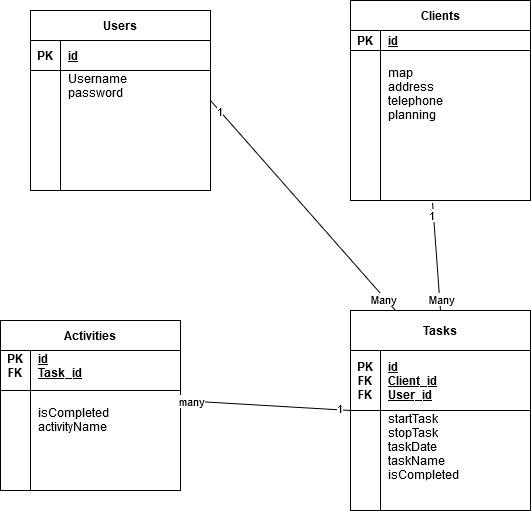

The diagram above was exported from draw.io. Its source (the exported page's mxGraphModel, read from the mxfile embedded in the PNG):
<mxGraphModel dx="1262" dy="721" grid="1" gridSize="10" guides="1" tooltips="1" connect="1" arrows="1" fold="1" page="1" pageScale="1" pageWidth="850" pageHeight="1100" math="0" shadow="0" extFonts="Permanent Marker^https://fonts.googleapis.com/css?family=Permanent+Marker">
  <root>
    <mxCell id="0" />
    <mxCell id="1" parent="0" />
    <mxCell id="qp9gyoNSPPs4CYKaGDF8-27" value="Users" style="shape=table;startSize=30;container=1;collapsible=1;childLayout=tableLayout;fixedRows=1;rowLines=0;fontStyle=1;align=center;resizeLast=1;" parent="1" vertex="1">
      <mxGeometry x="80" y="80" width="180" height="180" as="geometry" />
    </mxCell>
    <mxCell id="qp9gyoNSPPs4CYKaGDF8-28" value="" style="shape=partialRectangle;collapsible=0;dropTarget=0;pointerEvents=0;fillColor=none;top=0;left=0;bottom=1;right=0;points=[[0,0.5],[1,0.5]];portConstraint=eastwest;" parent="qp9gyoNSPPs4CYKaGDF8-27" vertex="1">
      <mxGeometry y="30" width="180" height="30" as="geometry" />
    </mxCell>
    <mxCell id="qp9gyoNSPPs4CYKaGDF8-29" value="PK" style="shape=partialRectangle;connectable=0;fillColor=none;top=0;left=0;bottom=0;right=0;fontStyle=1;overflow=hidden;" parent="qp9gyoNSPPs4CYKaGDF8-28" vertex="1">
      <mxGeometry width="30" height="30" as="geometry" />
    </mxCell>
    <mxCell id="qp9gyoNSPPs4CYKaGDF8-30" value="id" style="shape=partialRectangle;connectable=0;fillColor=none;top=0;left=0;bottom=0;right=0;align=left;spacingLeft=6;fontStyle=5;overflow=hidden;" parent="qp9gyoNSPPs4CYKaGDF8-28" vertex="1">
      <mxGeometry x="30" width="150" height="30" as="geometry" />
    </mxCell>
    <mxCell id="qp9gyoNSPPs4CYKaGDF8-31" value="" style="shape=partialRectangle;collapsible=0;dropTarget=0;pointerEvents=0;fillColor=none;top=0;left=0;bottom=0;right=0;points=[[0,0.5],[1,0.5]];portConstraint=eastwest;" parent="qp9gyoNSPPs4CYKaGDF8-27" vertex="1">
      <mxGeometry y="60" width="180" height="60" as="geometry" />
    </mxCell>
    <mxCell id="qp9gyoNSPPs4CYKaGDF8-32" value="" style="shape=partialRectangle;connectable=0;fillColor=none;top=0;left=0;bottom=0;right=0;editable=1;overflow=hidden;" parent="qp9gyoNSPPs4CYKaGDF8-31" vertex="1">
      <mxGeometry width="30" height="60" as="geometry" />
    </mxCell>
    <mxCell id="qp9gyoNSPPs4CYKaGDF8-33" value="Username&#10;password&#10;&#10;&#10;" style="shape=partialRectangle;connectable=0;fillColor=none;top=0;left=0;bottom=0;right=0;align=left;spacingLeft=6;overflow=hidden;" parent="qp9gyoNSPPs4CYKaGDF8-31" vertex="1">
      <mxGeometry x="30" width="150" height="60" as="geometry" />
    </mxCell>
    <mxCell id="qp9gyoNSPPs4CYKaGDF8-34" value="" style="shape=partialRectangle;collapsible=0;dropTarget=0;pointerEvents=0;fillColor=none;top=0;left=0;bottom=0;right=0;points=[[0,0.5],[1,0.5]];portConstraint=eastwest;" parent="qp9gyoNSPPs4CYKaGDF8-27" vertex="1">
      <mxGeometry y="120" width="180" height="30" as="geometry" />
    </mxCell>
    <mxCell id="qp9gyoNSPPs4CYKaGDF8-35" value="" style="shape=partialRectangle;connectable=0;fillColor=none;top=0;left=0;bottom=0;right=0;editable=1;overflow=hidden;" parent="qp9gyoNSPPs4CYKaGDF8-34" vertex="1">
      <mxGeometry width="30" height="30" as="geometry" />
    </mxCell>
    <mxCell id="qp9gyoNSPPs4CYKaGDF8-36" value="" style="shape=partialRectangle;connectable=0;fillColor=none;top=0;left=0;bottom=0;right=0;align=left;spacingLeft=6;overflow=hidden;" parent="qp9gyoNSPPs4CYKaGDF8-34" vertex="1">
      <mxGeometry x="30" width="150" height="30" as="geometry" />
    </mxCell>
    <mxCell id="qp9gyoNSPPs4CYKaGDF8-37" value="" style="shape=partialRectangle;collapsible=0;dropTarget=0;pointerEvents=0;fillColor=none;top=0;left=0;bottom=0;right=0;points=[[0,0.5],[1,0.5]];portConstraint=eastwest;" parent="qp9gyoNSPPs4CYKaGDF8-27" vertex="1">
      <mxGeometry y="150" width="180" height="30" as="geometry" />
    </mxCell>
    <mxCell id="qp9gyoNSPPs4CYKaGDF8-38" value="" style="shape=partialRectangle;connectable=0;fillColor=none;top=0;left=0;bottom=0;right=0;editable=1;overflow=hidden;" parent="qp9gyoNSPPs4CYKaGDF8-37" vertex="1">
      <mxGeometry width="30" height="30" as="geometry" />
    </mxCell>
    <mxCell id="qp9gyoNSPPs4CYKaGDF8-39" value="" style="shape=partialRectangle;connectable=0;fillColor=none;top=0;left=0;bottom=0;right=0;align=left;spacingLeft=6;overflow=hidden;" parent="qp9gyoNSPPs4CYKaGDF8-37" vertex="1">
      <mxGeometry x="30" width="150" height="30" as="geometry" />
    </mxCell>
    <mxCell id="qp9gyoNSPPs4CYKaGDF8-40" value="Activities" style="shape=table;startSize=30;container=1;collapsible=1;childLayout=tableLayout;fixedRows=1;rowLines=0;fontStyle=1;align=center;resizeLast=1;" parent="1" vertex="1">
      <mxGeometry x="50" y="390" width="180" height="169.9999999999999" as="geometry" />
    </mxCell>
    <mxCell id="qp9gyoNSPPs4CYKaGDF8-41" value="" style="shape=partialRectangle;collapsible=0;dropTarget=0;pointerEvents=0;fillColor=none;top=0;left=0;bottom=1;right=0;points=[[0,0.5],[1,0.5]];portConstraint=eastwest;" parent="qp9gyoNSPPs4CYKaGDF8-40" vertex="1">
      <mxGeometry y="30" width="180" height="40" as="geometry" />
    </mxCell>
    <mxCell id="qp9gyoNSPPs4CYKaGDF8-42" value="PK&#10;FK&#10;" style="shape=partialRectangle;connectable=0;fillColor=none;top=0;left=0;bottom=0;right=0;fontStyle=1;overflow=hidden;" parent="qp9gyoNSPPs4CYKaGDF8-41" vertex="1">
      <mxGeometry width="30" height="40" as="geometry" />
    </mxCell>
    <mxCell id="qp9gyoNSPPs4CYKaGDF8-43" value="id&#10;Task_id&#10;" style="shape=partialRectangle;connectable=0;fillColor=none;top=0;left=0;bottom=0;right=0;align=left;spacingLeft=6;fontStyle=5;overflow=hidden;" parent="qp9gyoNSPPs4CYKaGDF8-41" vertex="1">
      <mxGeometry x="30" width="150" height="40" as="geometry" />
    </mxCell>
    <mxCell id="qp9gyoNSPPs4CYKaGDF8-44" value="" style="shape=partialRectangle;collapsible=0;dropTarget=0;pointerEvents=0;fillColor=none;top=0;left=0;bottom=0;right=0;points=[[0,0.5],[1,0.5]];portConstraint=eastwest;" parent="qp9gyoNSPPs4CYKaGDF8-40" vertex="1">
      <mxGeometry y="70" width="180" height="70" as="geometry" />
    </mxCell>
    <mxCell id="qp9gyoNSPPs4CYKaGDF8-45" value="" style="shape=partialRectangle;connectable=0;fillColor=none;top=0;left=0;bottom=0;right=0;editable=1;overflow=hidden;" parent="qp9gyoNSPPs4CYKaGDF8-44" vertex="1">
      <mxGeometry width="30" height="70" as="geometry" />
    </mxCell>
    <mxCell id="qp9gyoNSPPs4CYKaGDF8-46" value="&#10;isCompleted&#10;activityName&#10;&#10;&#10;" style="shape=partialRectangle;connectable=0;fillColor=none;top=0;left=0;bottom=0;right=0;align=left;spacingLeft=6;overflow=hidden;" parent="qp9gyoNSPPs4CYKaGDF8-44" vertex="1">
      <mxGeometry x="30" width="150" height="70" as="geometry" />
    </mxCell>
    <mxCell id="qp9gyoNSPPs4CYKaGDF8-50" value="" style="shape=partialRectangle;collapsible=0;dropTarget=0;pointerEvents=0;fillColor=none;top=0;left=0;bottom=0;right=0;points=[[0,0.5],[1,0.5]];portConstraint=eastwest;" parent="qp9gyoNSPPs4CYKaGDF8-40" vertex="1">
      <mxGeometry y="140" width="180" height="30" as="geometry" />
    </mxCell>
    <mxCell id="qp9gyoNSPPs4CYKaGDF8-51" value="" style="shape=partialRectangle;connectable=0;fillColor=none;top=0;left=0;bottom=0;right=0;editable=1;overflow=hidden;" parent="qp9gyoNSPPs4CYKaGDF8-50" vertex="1">
      <mxGeometry width="30" height="30" as="geometry" />
    </mxCell>
    <mxCell id="qp9gyoNSPPs4CYKaGDF8-52" value="" style="shape=partialRectangle;connectable=0;fillColor=none;top=0;left=0;bottom=0;right=0;align=left;spacingLeft=6;overflow=hidden;" parent="qp9gyoNSPPs4CYKaGDF8-50" vertex="1">
      <mxGeometry x="30" width="150" height="30" as="geometry" />
    </mxCell>
    <mxCell id="qp9gyoNSPPs4CYKaGDF8-53" value="Clients" style="shape=table;startSize=30;container=1;collapsible=1;childLayout=tableLayout;fixedRows=1;rowLines=0;fontStyle=1;align=center;resizeLast=1;" parent="1" vertex="1">
      <mxGeometry x="400" y="70" width="180" height="200" as="geometry" />
    </mxCell>
    <mxCell id="qp9gyoNSPPs4CYKaGDF8-54" value="" style="shape=partialRectangle;collapsible=0;dropTarget=0;pointerEvents=0;fillColor=none;top=0;left=0;bottom=1;right=0;points=[[0,0.5],[1,0.5]];portConstraint=eastwest;" parent="qp9gyoNSPPs4CYKaGDF8-53" vertex="1">
      <mxGeometry y="30" width="180" height="20" as="geometry" />
    </mxCell>
    <mxCell id="qp9gyoNSPPs4CYKaGDF8-55" value="PK" style="shape=partialRectangle;connectable=0;fillColor=none;top=0;left=0;bottom=0;right=0;fontStyle=1;overflow=hidden;" parent="qp9gyoNSPPs4CYKaGDF8-54" vertex="1">
      <mxGeometry width="30" height="20" as="geometry" />
    </mxCell>
    <mxCell id="qp9gyoNSPPs4CYKaGDF8-56" value="id" style="shape=partialRectangle;connectable=0;fillColor=none;top=0;left=0;bottom=0;right=0;align=left;spacingLeft=6;fontStyle=5;overflow=hidden;" parent="qp9gyoNSPPs4CYKaGDF8-54" vertex="1">
      <mxGeometry x="30" width="150" height="20" as="geometry" />
    </mxCell>
    <mxCell id="qp9gyoNSPPs4CYKaGDF8-57" value="" style="shape=partialRectangle;collapsible=0;dropTarget=0;pointerEvents=0;fillColor=none;top=0;left=0;bottom=0;right=0;points=[[0,0.5],[1,0.5]];portConstraint=eastwest;" parent="qp9gyoNSPPs4CYKaGDF8-53" vertex="1">
      <mxGeometry y="50" width="180" height="100" as="geometry" />
    </mxCell>
    <mxCell id="qp9gyoNSPPs4CYKaGDF8-58" value="" style="shape=partialRectangle;connectable=0;fillColor=none;top=0;left=0;bottom=0;right=0;editable=1;overflow=hidden;" parent="qp9gyoNSPPs4CYKaGDF8-57" vertex="1">
      <mxGeometry width="30" height="100" as="geometry" />
    </mxCell>
    <mxCell id="qp9gyoNSPPs4CYKaGDF8-59" value="&#10;map&#10;address&#10;telephone&#10;planning&#10;&#10;" style="shape=partialRectangle;connectable=0;fillColor=none;top=0;left=0;bottom=0;right=0;align=left;spacingLeft=6;overflow=hidden;" parent="qp9gyoNSPPs4CYKaGDF8-57" vertex="1">
      <mxGeometry x="30" width="150" height="100" as="geometry" />
    </mxCell>
    <mxCell id="qp9gyoNSPPs4CYKaGDF8-60" value="" style="shape=partialRectangle;collapsible=0;dropTarget=0;pointerEvents=0;fillColor=none;top=0;left=0;bottom=0;right=0;points=[[0,0.5],[1,0.5]];portConstraint=eastwest;" parent="qp9gyoNSPPs4CYKaGDF8-53" vertex="1">
      <mxGeometry y="150" width="180" height="20" as="geometry" />
    </mxCell>
    <mxCell id="qp9gyoNSPPs4CYKaGDF8-61" value="" style="shape=partialRectangle;connectable=0;fillColor=none;top=0;left=0;bottom=0;right=0;editable=1;overflow=hidden;" parent="qp9gyoNSPPs4CYKaGDF8-60" vertex="1">
      <mxGeometry width="30" height="20" as="geometry" />
    </mxCell>
    <mxCell id="qp9gyoNSPPs4CYKaGDF8-62" value="" style="shape=partialRectangle;connectable=0;fillColor=none;top=0;left=0;bottom=0;right=0;align=left;spacingLeft=6;overflow=hidden;" parent="qp9gyoNSPPs4CYKaGDF8-60" vertex="1">
      <mxGeometry x="30" width="150" height="20" as="geometry" />
    </mxCell>
    <mxCell id="qp9gyoNSPPs4CYKaGDF8-63" value="" style="shape=partialRectangle;collapsible=0;dropTarget=0;pointerEvents=0;fillColor=none;top=0;left=0;bottom=0;right=0;points=[[0,0.5],[1,0.5]];portConstraint=eastwest;" parent="qp9gyoNSPPs4CYKaGDF8-53" vertex="1">
      <mxGeometry y="170" width="180" height="30" as="geometry" />
    </mxCell>
    <mxCell id="qp9gyoNSPPs4CYKaGDF8-64" value="" style="shape=partialRectangle;connectable=0;fillColor=none;top=0;left=0;bottom=0;right=0;editable=1;overflow=hidden;" parent="qp9gyoNSPPs4CYKaGDF8-63" vertex="1">
      <mxGeometry width="30" height="30" as="geometry" />
    </mxCell>
    <mxCell id="qp9gyoNSPPs4CYKaGDF8-65" value="" style="shape=partialRectangle;connectable=0;fillColor=none;top=0;left=0;bottom=0;right=0;align=left;spacingLeft=6;overflow=hidden;" parent="qp9gyoNSPPs4CYKaGDF8-63" vertex="1">
      <mxGeometry x="30" width="150" height="30" as="geometry" />
    </mxCell>
    <mxCell id="qp9gyoNSPPs4CYKaGDF8-66" value="Tasks" style="shape=table;startSize=40;container=1;collapsible=1;childLayout=tableLayout;fixedRows=1;rowLines=0;fontStyle=1;align=center;resizeLast=1;" parent="1" vertex="1">
      <mxGeometry x="400" y="380" width="180" height="200" as="geometry" />
    </mxCell>
    <mxCell id="qp9gyoNSPPs4CYKaGDF8-67" value="" style="shape=partialRectangle;collapsible=0;dropTarget=0;pointerEvents=0;fillColor=none;top=0;left=0;bottom=1;right=0;points=[[0,0.5],[1,0.5]];portConstraint=eastwest;" parent="qp9gyoNSPPs4CYKaGDF8-66" vertex="1">
      <mxGeometry y="40" width="180" height="60" as="geometry" />
    </mxCell>
    <mxCell id="qp9gyoNSPPs4CYKaGDF8-68" value="PK&#10;FK&#10;FK" style="shape=partialRectangle;connectable=0;fillColor=none;top=0;left=0;bottom=0;right=0;fontStyle=1;overflow=hidden;" parent="qp9gyoNSPPs4CYKaGDF8-67" vertex="1">
      <mxGeometry width="30" height="60" as="geometry" />
    </mxCell>
    <mxCell id="qp9gyoNSPPs4CYKaGDF8-69" value="id&#10;Client_id&#10;User_id" style="shape=partialRectangle;connectable=0;fillColor=none;top=0;left=0;bottom=0;right=0;align=left;spacingLeft=6;fontStyle=5;overflow=hidden;" parent="qp9gyoNSPPs4CYKaGDF8-67" vertex="1">
      <mxGeometry x="30" width="150" height="60" as="geometry" />
    </mxCell>
    <mxCell id="qp9gyoNSPPs4CYKaGDF8-70" value="" style="shape=partialRectangle;collapsible=0;dropTarget=0;pointerEvents=0;fillColor=none;top=0;left=0;bottom=0;right=0;points=[[0,0.5],[1,0.5]];portConstraint=eastwest;" parent="qp9gyoNSPPs4CYKaGDF8-66" vertex="1">
      <mxGeometry y="100" width="180" height="70" as="geometry" />
    </mxCell>
    <mxCell id="qp9gyoNSPPs4CYKaGDF8-71" value="" style="shape=partialRectangle;connectable=0;fillColor=none;top=0;left=0;bottom=0;right=0;editable=1;overflow=hidden;" parent="qp9gyoNSPPs4CYKaGDF8-70" vertex="1">
      <mxGeometry width="30" height="70" as="geometry" />
    </mxCell>
    <mxCell id="qp9gyoNSPPs4CYKaGDF8-72" value="startTask&#10;stopTask&#10;taskDate&#10;taskName&#10;isCompleted&#10;&#10;&#10;&#10;&#10;&#10;&#10;" style="shape=partialRectangle;connectable=0;fillColor=none;top=0;left=0;bottom=0;right=0;align=left;spacingLeft=6;overflow=hidden;" parent="qp9gyoNSPPs4CYKaGDF8-70" vertex="1">
      <mxGeometry x="30" width="150" height="70" as="geometry" />
    </mxCell>
    <mxCell id="qp9gyoNSPPs4CYKaGDF8-76" value="" style="shape=partialRectangle;collapsible=0;dropTarget=0;pointerEvents=0;fillColor=none;top=0;left=0;bottom=0;right=0;points=[[0,0.5],[1,0.5]];portConstraint=eastwest;" parent="qp9gyoNSPPs4CYKaGDF8-66" vertex="1">
      <mxGeometry y="170" width="180" height="30" as="geometry" />
    </mxCell>
    <mxCell id="qp9gyoNSPPs4CYKaGDF8-77" value="" style="shape=partialRectangle;connectable=0;fillColor=none;top=0;left=0;bottom=0;right=0;editable=1;overflow=hidden;" parent="qp9gyoNSPPs4CYKaGDF8-76" vertex="1">
      <mxGeometry width="30" height="30" as="geometry" />
    </mxCell>
    <mxCell id="qp9gyoNSPPs4CYKaGDF8-78" value="" style="shape=partialRectangle;connectable=0;fillColor=none;top=0;left=0;bottom=0;right=0;align=left;spacingLeft=6;overflow=hidden;" parent="qp9gyoNSPPs4CYKaGDF8-76" vertex="1">
      <mxGeometry x="30" width="150" height="30" as="geometry" />
    </mxCell>
    <mxCell id="qp9gyoNSPPs4CYKaGDF8-86" value="" style="endArrow=none;html=1;exitX=1;exitY=0.5;exitDx=0;exitDy=0;entryX=0.25;entryY=0;entryDx=0;entryDy=0;" parent="1" source="qp9gyoNSPPs4CYKaGDF8-27" target="qp9gyoNSPPs4CYKaGDF8-66" edge="1">
      <mxGeometry width="50" height="50" relative="1" as="geometry">
        <mxPoint x="350" y="220" as="sourcePoint" />
        <mxPoint x="400" y="170" as="targetPoint" />
      </mxGeometry>
    </mxCell>
    <mxCell id="qp9gyoNSPPs4CYKaGDF8-96" value="1" style="edgeLabel;html=1;align=center;verticalAlign=middle;resizable=0;points=[];" parent="qp9gyoNSPPs4CYKaGDF8-86" vertex="1" connectable="0">
      <mxGeometry x="-0.9011" relative="1" as="geometry">
        <mxPoint x="-1" as="offset" />
      </mxGeometry>
    </mxCell>
    <mxCell id="qp9gyoNSPPs4CYKaGDF8-97" value="Many" style="edgeLabel;html=1;align=center;verticalAlign=middle;resizable=0;points=[];" parent="qp9gyoNSPPs4CYKaGDF8-86" vertex="1" connectable="0">
      <mxGeometry x="0.8804" y="-2" relative="1" as="geometry">
        <mxPoint as="offset" />
      </mxGeometry>
    </mxCell>
    <mxCell id="qp9gyoNSPPs4CYKaGDF8-90" value="" style="endArrow=none;html=1;exitX=0.5;exitY=0;exitDx=0;exitDy=0;entryX=0.456;entryY=1.078;entryDx=0;entryDy=0;entryPerimeter=0;" parent="1" source="qp9gyoNSPPs4CYKaGDF8-66" target="qp9gyoNSPPs4CYKaGDF8-63" edge="1">
      <mxGeometry width="50" height="50" relative="1" as="geometry">
        <mxPoint x="340" y="320" as="sourcePoint" />
        <mxPoint x="480" y="320" as="targetPoint" />
      </mxGeometry>
    </mxCell>
    <mxCell id="qp9gyoNSPPs4CYKaGDF8-91" value="1" style="edgeLabel;html=1;align=center;verticalAlign=middle;resizable=0;points=[];" parent="qp9gyoNSPPs4CYKaGDF8-90" vertex="1" connectable="0">
      <mxGeometry x="0.7713" y="2" relative="1" as="geometry">
        <mxPoint as="offset" />
      </mxGeometry>
    </mxCell>
    <mxCell id="qp9gyoNSPPs4CYKaGDF8-92" value="Many" style="edgeLabel;html=1;align=center;verticalAlign=middle;resizable=0;points=[];" parent="qp9gyoNSPPs4CYKaGDF8-90" vertex="1" connectable="0">
      <mxGeometry x="-0.7974" y="-1" relative="1" as="geometry">
        <mxPoint as="offset" />
      </mxGeometry>
    </mxCell>
    <mxCell id="qp9gyoNSPPs4CYKaGDF8-93" value="" style="endArrow=none;html=1;" parent="1" edge="1">
      <mxGeometry width="50" height="50" relative="1" as="geometry">
        <mxPoint x="230" y="470" as="sourcePoint" />
        <mxPoint x="400" y="480" as="targetPoint" />
      </mxGeometry>
    </mxCell>
    <mxCell id="qp9gyoNSPPs4CYKaGDF8-94" value="1" style="edgeLabel;html=1;align=center;verticalAlign=middle;resizable=0;points=[];" parent="qp9gyoNSPPs4CYKaGDF8-93" vertex="1" connectable="0">
      <mxGeometry x="0.8672" y="2" relative="1" as="geometry">
        <mxPoint as="offset" />
      </mxGeometry>
    </mxCell>
    <mxCell id="qp9gyoNSPPs4CYKaGDF8-95" value="many" style="edgeLabel;html=1;align=center;verticalAlign=middle;resizable=0;points=[];" parent="qp9gyoNSPPs4CYKaGDF8-93" vertex="1" connectable="0">
      <mxGeometry x="-0.8667" relative="1" as="geometry">
        <mxPoint as="offset" />
      </mxGeometry>
    </mxCell>
  </root>
</mxGraphModel>